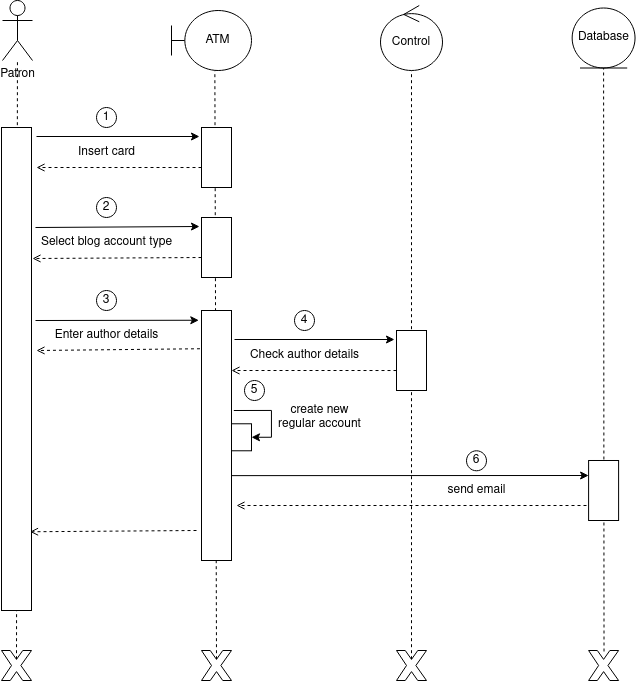

The diagram above was exported from draw.io. Its source (the exported page's mxGraphModel, read from the mxfile embedded in the PNG):
<mxGraphModel dx="1424" dy="699" grid="1" gridSize="10" guides="1" tooltips="1" connect="1" arrows="1" fold="1" page="1" pageScale="1" pageWidth="850" pageHeight="1100" math="0" shadow="0">
  <root>
    <mxCell id="0" />
    <mxCell id="1" parent="0" />
    <mxCell id="_He6KuAjmi4IbH_hrdx1-3" value="Insert card" style="text;html=1;align=center;verticalAlign=middle;resizable=0;points=[];autosize=1;strokeColor=none;fillColor=none;" vertex="1" parent="1">
      <mxGeometry x="210" y="647" width="80" height="30" as="geometry" />
    </mxCell>
    <mxCell id="_He6KuAjmi4IbH_hrdx1-4" value="" style="endArrow=classic;html=1;rounded=0;entryX=0.15;entryY=1.067;entryDx=0;entryDy=0;entryPerimeter=0;" edge="1" parent="1" target="_He6KuAjmi4IbH_hrdx1-30">
      <mxGeometry width="50" height="50" relative="1" as="geometry">
        <mxPoint x="180" y="646" as="sourcePoint" />
        <mxPoint x="450" y="677" as="targetPoint" />
      </mxGeometry>
    </mxCell>
    <mxCell id="_He6KuAjmi4IbH_hrdx1-5" value="" style="endArrow=open;dashed=1;html=1;rounded=0;endFill=0;exitX=0.667;exitY=1;exitDx=0;exitDy=0;exitPerimeter=0;" edge="1" parent="1" source="_He6KuAjmi4IbH_hrdx1-30">
      <mxGeometry width="50" height="50" relative="1" as="geometry">
        <mxPoint x="174" y="677" as="sourcePoint" />
        <mxPoint x="180" y="677" as="targetPoint" />
      </mxGeometry>
    </mxCell>
    <mxCell id="_He6KuAjmi4IbH_hrdx1-6" value="1" style="ellipse;whiteSpace=wrap;html=1;aspect=fixed;" vertex="1" parent="1">
      <mxGeometry x="240" y="617" width="20" height="20" as="geometry" />
    </mxCell>
    <mxCell id="_He6KuAjmi4IbH_hrdx1-7" value="Select blog account type" style="text;html=1;align=center;verticalAlign=middle;resizable=0;points=[];autosize=1;strokeColor=none;fillColor=none;" vertex="1" parent="1">
      <mxGeometry x="175" y="737" width="150" height="30" as="geometry" />
    </mxCell>
    <mxCell id="_He6KuAjmi4IbH_hrdx1-8" value="" style="endArrow=classic;html=1;rounded=0;exitX=0.038;exitY=-0.133;exitDx=0;exitDy=0;exitPerimeter=0;entryX=0.15;entryY=1.067;entryDx=0;entryDy=0;entryPerimeter=0;" edge="1" parent="1" target="_He6KuAjmi4IbH_hrdx1-29">
      <mxGeometry width="50" height="50" relative="1" as="geometry">
        <mxPoint x="179" y="737" as="sourcePoint" />
        <mxPoint x="450" y="767" as="targetPoint" />
      </mxGeometry>
    </mxCell>
    <mxCell id="_He6KuAjmi4IbH_hrdx1-9" value="" style="endArrow=open;dashed=1;html=1;rounded=0;endFill=0;exitX=0.667;exitY=1;exitDx=0;exitDy=0;exitPerimeter=0;entryX=0.157;entryY=-0.038;entryDx=0;entryDy=0;entryPerimeter=0;" edge="1" parent="1" source="_He6KuAjmi4IbH_hrdx1-29">
      <mxGeometry width="50" height="50" relative="1" as="geometry">
        <mxPoint x="174" y="767" as="sourcePoint" />
        <mxPoint x="176" y="768" as="targetPoint" />
      </mxGeometry>
    </mxCell>
    <mxCell id="_He6KuAjmi4IbH_hrdx1-10" value="2" style="ellipse;whiteSpace=wrap;html=1;aspect=fixed;" vertex="1" parent="1">
      <mxGeometry x="240" y="707" width="20" height="20" as="geometry" />
    </mxCell>
    <mxCell id="_He6KuAjmi4IbH_hrdx1-11" value="Enter author details" style="text;html=1;align=center;verticalAlign=middle;resizable=0;points=[];autosize=1;strokeColor=none;fillColor=none;" vertex="1" parent="1">
      <mxGeometry x="185" y="830" width="130" height="30" as="geometry" />
    </mxCell>
    <mxCell id="_He6KuAjmi4IbH_hrdx1-12" value="" style="endArrow=classic;html=1;rounded=0;exitX=0.038;exitY=-0.133;exitDx=0;exitDy=0;exitPerimeter=0;entryX=0.039;entryY=1.09;entryDx=0;entryDy=0;entryPerimeter=0;" edge="1" parent="1" target="_He6KuAjmi4IbH_hrdx1-28">
      <mxGeometry width="50" height="50" relative="1" as="geometry">
        <mxPoint x="179" y="830" as="sourcePoint" />
        <mxPoint x="450" y="860" as="targetPoint" />
      </mxGeometry>
    </mxCell>
    <mxCell id="_He6KuAjmi4IbH_hrdx1-13" value="" style="endArrow=open;dashed=1;html=1;rounded=0;endFill=0;exitX=0.153;exitY=1.051;exitDx=0;exitDy=0;exitPerimeter=0;" edge="1" parent="1" source="_He6KuAjmi4IbH_hrdx1-28">
      <mxGeometry width="50" height="50" relative="1" as="geometry">
        <mxPoint x="174" y="860" as="sourcePoint" />
        <mxPoint x="180" y="860" as="targetPoint" />
      </mxGeometry>
    </mxCell>
    <mxCell id="_He6KuAjmi4IbH_hrdx1-14" value="3" style="ellipse;whiteSpace=wrap;html=1;aspect=fixed;" vertex="1" parent="1">
      <mxGeometry x="240" y="800" width="20" height="20" as="geometry" />
    </mxCell>
    <mxCell id="_He6KuAjmi4IbH_hrdx1-15" value="Check author details" style="text;html=1;align=center;verticalAlign=middle;resizable=0;points=[];autosize=1;strokeColor=none;fillColor=none;" vertex="1" parent="1">
      <mxGeometry x="383" y="850" width="130" height="30" as="geometry" />
    </mxCell>
    <mxCell id="_He6KuAjmi4IbH_hrdx1-16" value="" style="endArrow=classic;html=1;rounded=0;entryX=0.15;entryY=1.067;entryDx=0;entryDy=0;entryPerimeter=0;" edge="1" parent="1" target="_He6KuAjmi4IbH_hrdx1-45">
      <mxGeometry width="50" height="50" relative="1" as="geometry">
        <mxPoint x="378" y="849" as="sourcePoint" />
        <mxPoint x="648" y="880" as="targetPoint" />
      </mxGeometry>
    </mxCell>
    <mxCell id="_He6KuAjmi4IbH_hrdx1-17" value="" style="endArrow=open;dashed=1;html=1;rounded=0;endFill=0;exitX=0.667;exitY=1;exitDx=0;exitDy=0;exitPerimeter=0;entryX=0.121;entryY=-0.063;entryDx=0;entryDy=0;entryPerimeter=0;" edge="1" parent="1" source="_He6KuAjmi4IbH_hrdx1-45">
      <mxGeometry width="50" height="50" relative="1" as="geometry">
        <mxPoint x="372" y="880" as="sourcePoint" />
        <mxPoint x="375" y="880" as="targetPoint" />
      </mxGeometry>
    </mxCell>
    <mxCell id="_He6KuAjmi4IbH_hrdx1-18" value="4" style="ellipse;whiteSpace=wrap;html=1;aspect=fixed;" vertex="1" parent="1">
      <mxGeometry x="438" y="820" width="20" height="20" as="geometry" />
    </mxCell>
    <mxCell id="_He6KuAjmi4IbH_hrdx1-19" style="edgeStyle=orthogonalEdgeStyle;rounded=0;orthogonalLoop=1;jettySize=auto;html=1;exitX=1;exitY=0.5;exitDx=0;exitDy=0;entryX=0.542;entryY=-0.078;entryDx=0;entryDy=0;entryPerimeter=0;startArrow=classic;startFill=1;endArrow=none;endFill=0;" edge="1" parent="1" source="_He6KuAjmi4IbH_hrdx1-20">
      <mxGeometry relative="1" as="geometry">
        <mxPoint x="377.3399999999999" y="920" as="targetPoint" />
        <Array as="points">
          <mxPoint x="415" y="947.28" />
          <mxPoint x="415" y="920.28" />
        </Array>
      </mxGeometry>
    </mxCell>
    <mxCell id="_He6KuAjmi4IbH_hrdx1-20" value="" style="rounded=0;whiteSpace=wrap;html=1;" vertex="1" parent="1">
      <mxGeometry x="375" y="933.28" width="20" height="27" as="geometry" />
    </mxCell>
    <mxCell id="_He6KuAjmi4IbH_hrdx1-21" value="5" style="ellipse;whiteSpace=wrap;html=1;aspect=fixed;" vertex="1" parent="1">
      <mxGeometry x="388" y="890" width="20" height="20" as="geometry" />
    </mxCell>
    <mxCell id="_He6KuAjmi4IbH_hrdx1-22" value="&lt;div&gt;create new&lt;/div&gt;&lt;div&gt;regular account&lt;/div&gt;" style="text;html=1;align=center;verticalAlign=middle;resizable=0;points=[];autosize=1;strokeColor=none;fillColor=none;" vertex="1" parent="1">
      <mxGeometry x="408" y="907" width="110" height="40" as="geometry" />
    </mxCell>
    <mxCell id="_He6KuAjmi4IbH_hrdx1-23" value="6" style="ellipse;whiteSpace=wrap;html=1;aspect=fixed;" vertex="1" parent="1">
      <mxGeometry x="610" y="960.28" width="20" height="20" as="geometry" />
    </mxCell>
    <mxCell id="_He6KuAjmi4IbH_hrdx1-24" value="" style="verticalLabelPosition=bottom;verticalAlign=top;html=1;shape=mxgraph.basic.x" vertex="1" parent="1">
      <mxGeometry x="345" y="1160" width="30" height="30" as="geometry" />
    </mxCell>
    <mxCell id="_He6KuAjmi4IbH_hrdx1-25" value="" style="verticalLabelPosition=bottom;verticalAlign=top;html=1;shape=mxgraph.basic.x" vertex="1" parent="1">
      <mxGeometry x="145" y="1160" width="30" height="30" as="geometry" />
    </mxCell>
    <mxCell id="_He6KuAjmi4IbH_hrdx1-27" value="" style="endArrow=none;dashed=1;html=1;rounded=0;exitX=0.5;exitY=0.29;exitDx=0;exitDy=0;exitPerimeter=0;verticalAlign=bottom;entryX=0.542;entryY=0.997;entryDx=0;entryDy=0;entryPerimeter=0;" edge="1" parent="1" source="_He6KuAjmi4IbH_hrdx1-24" target="_He6KuAjmi4IbH_hrdx1-48">
      <mxGeometry width="50" height="50" relative="1" as="geometry">
        <mxPoint x="230" y="840" as="sourcePoint" />
        <mxPoint x="359.7999999999997" y="593.74" as="targetPoint" />
      </mxGeometry>
    </mxCell>
    <mxCell id="_He6KuAjmi4IbH_hrdx1-28" value="" style="rounded=0;whiteSpace=wrap;html=1;direction=south;gradientColor=none;fillColor=default;horizontal=1;verticalAlign=top;labelPosition=left;verticalLabelPosition=top;align=right;" vertex="1" parent="1">
      <mxGeometry x="345" y="820" width="30" height="250" as="geometry" />
    </mxCell>
    <mxCell id="_He6KuAjmi4IbH_hrdx1-29" value="" style="rounded=0;whiteSpace=wrap;html=1;direction=south;verticalAlign=top;" vertex="1" parent="1">
      <mxGeometry x="345" y="727" width="30" height="60" as="geometry" />
    </mxCell>
    <mxCell id="_He6KuAjmi4IbH_hrdx1-30" value="" style="rounded=0;whiteSpace=wrap;html=1;direction=south;verticalAlign=top;" vertex="1" parent="1">
      <mxGeometry x="345" y="637" width="30" height="60" as="geometry" />
    </mxCell>
    <mxCell id="_He6KuAjmi4IbH_hrdx1-31" value="" style="endArrow=none;dashed=1;html=1;rounded=0;exitX=0.5;exitY=0.29;exitDx=0;exitDy=0;exitPerimeter=0;" edge="1" parent="1" source="_He6KuAjmi4IbH_hrdx1-25" target="_He6KuAjmi4IbH_hrdx1-49">
      <mxGeometry width="50" height="50" relative="1" as="geometry">
        <mxPoint x="230" y="710" as="sourcePoint" />
        <mxPoint x="159.44000000000005" y="598.3199999999997" as="targetPoint" />
      </mxGeometry>
    </mxCell>
    <mxCell id="_He6KuAjmi4IbH_hrdx1-32" value="" style="rounded=0;whiteSpace=wrap;html=1;direction=south;" vertex="1" parent="1">
      <mxGeometry x="145" y="637" width="30" height="483" as="geometry" />
    </mxCell>
    <mxCell id="_He6KuAjmi4IbH_hrdx1-35" value="" style="endArrow=classic;html=1;rounded=0;entryX=0.25;entryY=1;entryDx=0;entryDy=0;startArrow=none;startFill=0;endFill=1;exitX=0.946;exitY=0.07;exitDx=0;exitDy=0;exitPerimeter=0;" edge="1" parent="1" target="_He6KuAjmi4IbH_hrdx1-44">
      <mxGeometry width="50" height="50" relative="1" as="geometry">
        <mxPoint x="375" y="985.1399999999999" as="sourcePoint" />
        <mxPoint x="647.0999999999999" y="1009.72" as="targetPoint" />
      </mxGeometry>
    </mxCell>
    <mxCell id="_He6KuAjmi4IbH_hrdx1-37" value="" style="verticalLabelPosition=bottom;verticalAlign=top;html=1;shape=mxgraph.basic.x" vertex="1" parent="1">
      <mxGeometry x="540" y="1160" width="30" height="30" as="geometry" />
    </mxCell>
    <mxCell id="_He6KuAjmi4IbH_hrdx1-38" value="" style="verticalLabelPosition=bottom;verticalAlign=top;html=1;shape=mxgraph.basic.x" vertex="1" parent="1">
      <mxGeometry x="732.0999999999999" y="1160" width="30" height="30" as="geometry" />
    </mxCell>
    <mxCell id="_He6KuAjmi4IbH_hrdx1-39" value="" style="endArrow=none;dashed=1;html=1;rounded=0;exitX=0.5;exitY=0.29;exitDx=0;exitDy=0;exitPerimeter=0;" edge="1" parent="1" source="_He6KuAjmi4IbH_hrdx1-37" target="_He6KuAjmi4IbH_hrdx1-46">
      <mxGeometry width="50" height="50" relative="1" as="geometry">
        <mxPoint x="510" y="1140" as="sourcePoint" />
        <mxPoint x="556.1999999999998" y="599.1599999999999" as="targetPoint" />
      </mxGeometry>
    </mxCell>
    <mxCell id="_He6KuAjmi4IbH_hrdx1-40" value="send email" style="text;html=1;align=center;verticalAlign=middle;resizable=0;points=[];autosize=1;strokeColor=none;fillColor=none;" vertex="1" parent="1">
      <mxGeometry x="580" y="985" width="80" height="30" as="geometry" />
    </mxCell>
    <mxCell id="_He6KuAjmi4IbH_hrdx1-41" value="" style="endArrow=open;dashed=1;html=1;rounded=0;endFill=0;" edge="1" parent="1">
      <mxGeometry width="50" height="50" relative="1" as="geometry">
        <mxPoint x="730" y="1015" as="sourcePoint" />
        <mxPoint x="380" y="1015" as="targetPoint" />
      </mxGeometry>
    </mxCell>
    <mxCell id="_He6KuAjmi4IbH_hrdx1-42" value="" style="endArrow=open;dashed=1;html=1;rounded=0;endFill=0;entryX=0.837;entryY=0.049;entryDx=0;entryDy=0;entryPerimeter=0;" edge="1" parent="1" target="_He6KuAjmi4IbH_hrdx1-32">
      <mxGeometry width="50" height="50" relative="1" as="geometry">
        <mxPoint x="340" y="1040" as="sourcePoint" />
        <mxPoint x="190" y="870" as="targetPoint" />
      </mxGeometry>
    </mxCell>
    <mxCell id="_He6KuAjmi4IbH_hrdx1-43" value="" style="endArrow=none;dashed=1;html=1;rounded=0;entryX=0.5;entryY=1;entryDx=0;entryDy=0;exitX=0.514;exitY=0.033;exitDx=0;exitDy=0;exitPerimeter=0;" edge="1" parent="1" source="_He6KuAjmi4IbH_hrdx1-38" target="_He6KuAjmi4IbH_hrdx1-47">
      <mxGeometry width="50" height="50" relative="1" as="geometry">
        <mxPoint x="750" y="810" as="sourcePoint" />
        <mxPoint x="744.6500000000001" y="602.3999999999999" as="targetPoint" />
      </mxGeometry>
    </mxCell>
    <mxCell id="_He6KuAjmi4IbH_hrdx1-44" value="" style="rounded=0;whiteSpace=wrap;html=1;direction=south;" vertex="1" parent="1">
      <mxGeometry x="732.0999999999999" y="970" width="30" height="60" as="geometry" />
    </mxCell>
    <mxCell id="_He6KuAjmi4IbH_hrdx1-45" value="" style="rounded=0;whiteSpace=wrap;html=1;direction=south;" vertex="1" parent="1">
      <mxGeometry x="540" y="840" width="30" height="60" as="geometry" />
    </mxCell>
    <mxCell id="_He6KuAjmi4IbH_hrdx1-46" value="Control" style="ellipse;shape=umlControl;whiteSpace=wrap;html=1;" vertex="1" parent="1">
      <mxGeometry x="524" y="515" width="62" height="65" as="geometry" />
    </mxCell>
    <mxCell id="_He6KuAjmi4IbH_hrdx1-47" value="Database" style="ellipse;shape=umlEntity;whiteSpace=wrap;html=1;" vertex="1" parent="1">
      <mxGeometry x="715.65" y="517.5" width="62.9" height="60" as="geometry" />
    </mxCell>
    <mxCell id="_He6KuAjmi4IbH_hrdx1-48" value="ATM" style="shape=umlBoundary;whiteSpace=wrap;html=1;" vertex="1" parent="1">
      <mxGeometry x="315" y="520" width="80" height="60" as="geometry" />
    </mxCell>
    <mxCell id="_He6KuAjmi4IbH_hrdx1-49" value="Patron" style="shape=umlActor;verticalLabelPosition=bottom;verticalAlign=top;html=1;" vertex="1" parent="1">
      <mxGeometry x="146" y="510" width="30" height="60" as="geometry" />
    </mxCell>
  </root>
</mxGraphModel>